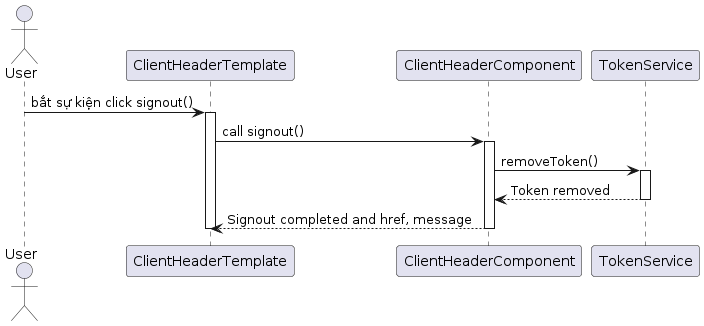

The diagram above was rendered by PlantUML. Its source (embedded in the PNG):
@startuml
actor User
participant "ClientHeaderTemplate" as HeaderTemplate
participant "ClientHeaderComponent" as HeaderComponent
participant "TokenService" as TokenService

User -> HeaderTemplate: bắt sự kiện click signout()
activate HeaderTemplate
HeaderTemplate -> HeaderComponent: call signout()
activate HeaderComponent
HeaderComponent -> TokenService: removeToken()
activate TokenService
TokenService --> HeaderComponent: Token removed
deactivate TokenService
HeaderComponent --> HeaderTemplate: Signout completed and href, message
deactivate HeaderComponent
deactivate HeaderTemplate
@enduml